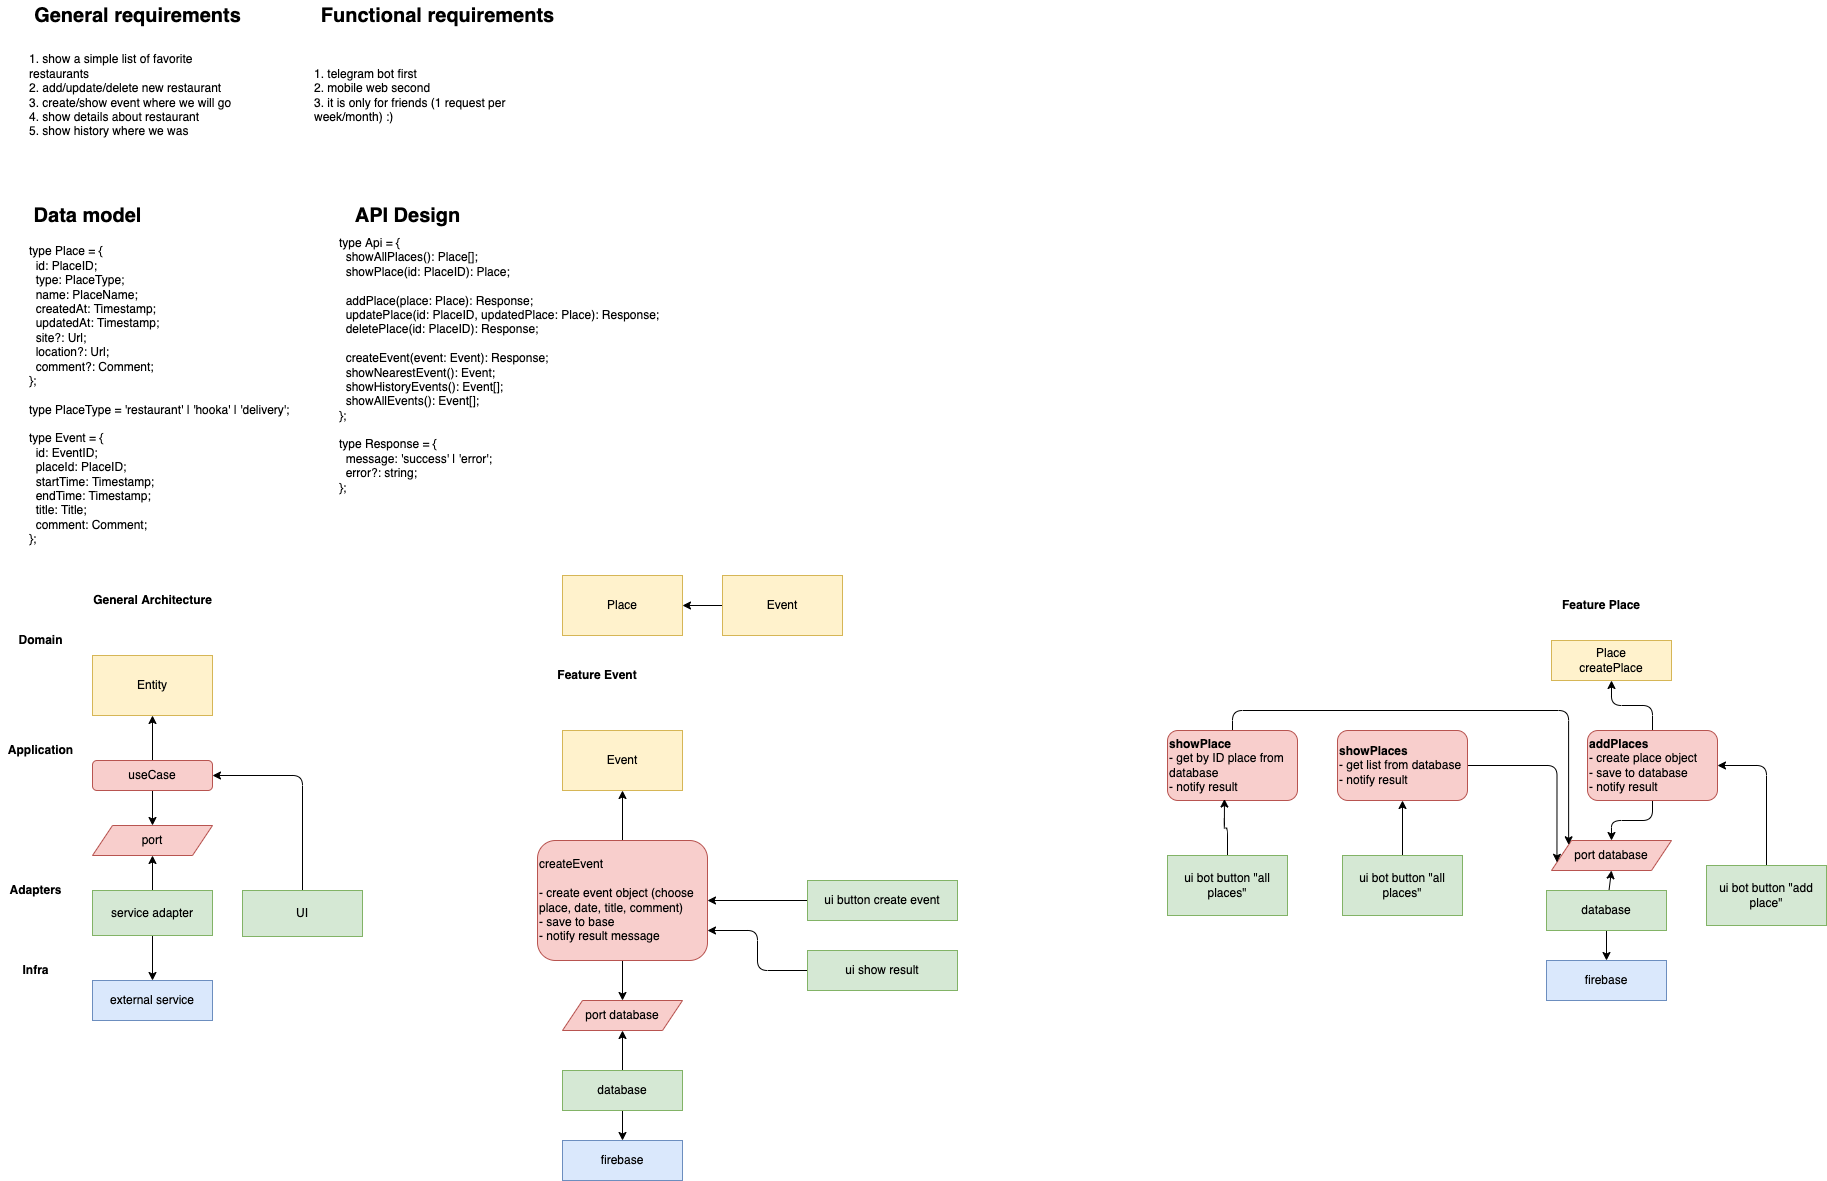

The diagram above was exported from draw.io. Its source (the exported page's mxGraphModel, read from the mxfile embedded in the PNG):
<mxGraphModel dx="647" dy="953" grid="1" gridSize="10" guides="1" tooltips="1" connect="1" arrows="1" fold="1" page="1" pageScale="1" pageWidth="827" pageHeight="1169" math="0" shadow="0">
  <root>
    <mxCell id="0" />
    <mxCell id="1" parent="0" />
    <mxCell id="2" value="&lt;div&gt;1. show a simple list of favorite restaurants&lt;/div&gt;&lt;div&gt;2. add/update/delete new restaurant&lt;/div&gt;&lt;div&gt;3. create/show event where we will go&lt;/div&gt;&lt;div&gt;4. show details about restaurant&lt;/div&gt;&lt;div&gt;5. show history where we was&lt;/div&gt;" style="whiteSpace=wrap;html=1;strokeColor=none;align=left;" vertex="1" parent="1">
      <mxGeometry x="40" y="40" width="210" height="130" as="geometry" />
    </mxCell>
    <mxCell id="3" value="General requirements" style="text;html=1;align=center;verticalAlign=middle;resizable=0;points=[];autosize=1;strokeColor=none;fillColor=none;fontSize=20;fontStyle=1" vertex="1" parent="1">
      <mxGeometry x="40" y="10" width="220" height="30" as="geometry" />
    </mxCell>
    <mxCell id="4" value="Functional requirements" style="text;html=1;align=center;verticalAlign=middle;resizable=0;points=[];autosize=1;strokeColor=none;fillColor=none;fontSize=20;fontStyle=1" vertex="1" parent="1">
      <mxGeometry x="325" y="10" width="250" height="30" as="geometry" />
    </mxCell>
    <mxCell id="5" value="&lt;div&gt;1. telegram bot first&lt;/div&gt;&lt;div&gt;2. mobile web second&lt;/div&gt;&lt;div&gt;3. it is only for friends (1 request per week/month) :)&lt;/div&gt;" style="whiteSpace=wrap;html=1;strokeColor=none;align=left;" vertex="1" parent="1">
      <mxGeometry x="325" y="40" width="210" height="130" as="geometry" />
    </mxCell>
    <mxCell id="6" value="Data model" style="text;html=1;align=center;verticalAlign=middle;resizable=0;points=[];autosize=1;strokeColor=none;fillColor=none;fontSize=20;fontStyle=1" vertex="1" parent="1">
      <mxGeometry x="40" y="210" width="120" height="30" as="geometry" />
    </mxCell>
    <mxCell id="7" value="&lt;div style=&quot;font-size: 12px&quot;&gt;type Place = {&lt;/div&gt;&lt;div style=&quot;font-size: 12px&quot;&gt;&amp;nbsp; id: PlaceID;&lt;/div&gt;&lt;div style=&quot;font-size: 12px&quot;&gt;&amp;nbsp; type: PlaceType;&lt;/div&gt;&lt;div style=&quot;font-size: 12px&quot;&gt;&amp;nbsp; name: PlaceName;&lt;/div&gt;&lt;div style=&quot;font-size: 12px&quot;&gt;&amp;nbsp; createdAt: Timestamp;&lt;/div&gt;&lt;div style=&quot;font-size: 12px&quot;&gt;&amp;nbsp; updatedAt: Timestamp;&lt;/div&gt;&lt;div style=&quot;font-size: 12px&quot;&gt;&amp;nbsp; site?: Url;&lt;/div&gt;&lt;div style=&quot;font-size: 12px&quot;&gt;&amp;nbsp; location?: Url;&lt;/div&gt;&lt;div style=&quot;font-size: 12px&quot;&gt;&amp;nbsp; comment?: Comment;&lt;/div&gt;&lt;div style=&quot;font-size: 12px&quot;&gt;};&lt;/div&gt;&lt;div style=&quot;font-size: 12px&quot;&gt;&lt;br style=&quot;font-size: 12px&quot;&gt;&lt;/div&gt;&lt;div style=&quot;font-size: 12px&quot;&gt;type PlaceType = 'restaurant' | 'hooka' | 'delivery';&lt;/div&gt;&lt;div style=&quot;font-size: 12px&quot;&gt;&lt;br style=&quot;font-size: 12px&quot;&gt;&lt;/div&gt;&lt;div style=&quot;font-size: 12px&quot;&gt;type Event = {&lt;/div&gt;&lt;div style=&quot;font-size: 12px&quot;&gt;&amp;nbsp; id: EventID;&lt;/div&gt;&lt;div style=&quot;font-size: 12px&quot;&gt;&amp;nbsp; placeId: PlaceID;&lt;/div&gt;&lt;div style=&quot;font-size: 12px&quot;&gt;&amp;nbsp; startTime: Timestamp;&lt;/div&gt;&lt;div style=&quot;font-size: 12px&quot;&gt;&amp;nbsp; endTime: Timestamp;&lt;/div&gt;&lt;div style=&quot;font-size: 12px&quot;&gt;&amp;nbsp; title: Title;&lt;/div&gt;&lt;div style=&quot;font-size: 12px&quot;&gt;&amp;nbsp; comment: Comment;&lt;/div&gt;&lt;div style=&quot;font-size: 12px&quot;&gt;};&lt;/div&gt;" style="whiteSpace=wrap;html=1;fontSize=12;align=left;strokeColor=none;" vertex="1" parent="1">
      <mxGeometry x="40" y="240" width="270" height="330" as="geometry" />
    </mxCell>
    <mxCell id="8" value="API Design" style="text;html=1;align=center;verticalAlign=middle;resizable=0;points=[];autosize=1;strokeColor=none;fillColor=none;fontSize=20;fontStyle=1" vertex="1" parent="1">
      <mxGeometry x="360" y="210" width="120" height="30" as="geometry" />
    </mxCell>
    <mxCell id="9" value="&lt;div&gt;type Api = {&lt;/div&gt;&lt;div&gt;&amp;nbsp; showAllPlaces(): Place[];&lt;/div&gt;&lt;div&gt;&amp;nbsp; showPlace(id: PlaceID): Place;&lt;/div&gt;&lt;div&gt;&lt;br&gt;&lt;/div&gt;&lt;div&gt;&amp;nbsp; addPlace(place: Place): Response;&lt;/div&gt;&lt;div&gt;&amp;nbsp; updatePlace(id: PlaceID, updatedPlace: Place): Response;&lt;/div&gt;&lt;div&gt;&amp;nbsp; deletePlace(id: PlaceID): Response;&lt;/div&gt;&lt;div&gt;&lt;br&gt;&lt;/div&gt;&lt;div&gt;&amp;nbsp; createEvent(event: Event): Response;&lt;/div&gt;&lt;div&gt;&amp;nbsp; showNearestEvent(): Event;&lt;/div&gt;&lt;div&gt;&amp;nbsp; showHistoryEvents(): Event[];&lt;/div&gt;&lt;div&gt;&amp;nbsp; showAllEvents(): Event[];&lt;/div&gt;&lt;div&gt;};&lt;/div&gt;&lt;div&gt;&lt;br&gt;&lt;/div&gt;&lt;div&gt;type Response = {&lt;/div&gt;&lt;div&gt;&amp;nbsp; message: 'success' | 'error';&lt;/div&gt;&lt;div&gt;&amp;nbsp; error?: string;&lt;/div&gt;&lt;div&gt;};&lt;/div&gt;" style="whiteSpace=wrap;html=1;fontSize=12;strokeColor=none;align=left;" vertex="1" parent="1">
      <mxGeometry x="350" y="240" width="330" height="270" as="geometry" />
    </mxCell>
    <mxCell id="10" value="Place" style="whiteSpace=wrap;html=1;fontSize=12;fillColor=#fff2cc;strokeColor=#d6b656;" vertex="1" parent="1">
      <mxGeometry x="575" y="585" width="120" height="60" as="geometry" />
    </mxCell>
    <mxCell id="14" style="edgeStyle=none;html=1;entryX=1;entryY=0.5;entryDx=0;entryDy=0;fontSize=12;" edge="1" parent="1" source="11" target="10">
      <mxGeometry relative="1" as="geometry" />
    </mxCell>
    <mxCell id="11" value="Event" style="whiteSpace=wrap;html=1;fontSize=12;fillColor=#fff2cc;strokeColor=#d6b656;" vertex="1" parent="1">
      <mxGeometry x="735" y="585" width="120" height="60" as="geometry" />
    </mxCell>
    <mxCell id="12" value="Domain" style="text;html=1;align=center;verticalAlign=middle;resizable=0;points=[];autosize=1;strokeColor=none;fillColor=none;fontSize=12;fontStyle=1" vertex="1" parent="1">
      <mxGeometry x="23" y="640" width="60" height="20" as="geometry" />
    </mxCell>
    <mxCell id="13" value="Application" style="text;html=1;align=center;verticalAlign=middle;resizable=0;points=[];autosize=1;strokeColor=none;fillColor=none;fontSize=12;fontStyle=1" vertex="1" parent="1">
      <mxGeometry x="13" y="750" width="80" height="20" as="geometry" />
    </mxCell>
    <mxCell id="36" style="edgeStyle=orthogonalEdgeStyle;html=1;fontSize=12;" edge="1" parent="1" source="15" target="22">
      <mxGeometry relative="1" as="geometry" />
    </mxCell>
    <mxCell id="60" style="edgeStyle=orthogonalEdgeStyle;html=1;entryX=0.5;entryY=1;entryDx=0;entryDy=0;fontSize=12;" edge="1" parent="1" source="15" target="59">
      <mxGeometry relative="1" as="geometry" />
    </mxCell>
    <mxCell id="15" value="useCase" style="rounded=1;whiteSpace=wrap;html=1;fontSize=12;fillColor=#f8cecc;strokeColor=#b85450;" vertex="1" parent="1">
      <mxGeometry x="105" y="770" width="120" height="30" as="geometry" />
    </mxCell>
    <mxCell id="16" value="Adapters" style="text;html=1;align=center;verticalAlign=middle;resizable=0;points=[];autosize=1;strokeColor=none;fillColor=none;fontSize=12;fontStyle=1" vertex="1" parent="1">
      <mxGeometry x="13" y="890" width="70" height="20" as="geometry" />
    </mxCell>
    <mxCell id="17" value="Infra" style="text;html=1;align=center;verticalAlign=middle;resizable=0;points=[];autosize=1;strokeColor=none;fillColor=none;fontSize=12;fontStyle=1" vertex="1" parent="1">
      <mxGeometry x="28" y="970" width="40" height="20" as="geometry" />
    </mxCell>
    <mxCell id="18" value="external service" style="whiteSpace=wrap;html=1;fontSize=12;fillColor=#dae8fc;strokeColor=#6c8ebf;" vertex="1" parent="1">
      <mxGeometry x="105" y="990" width="120" height="40" as="geometry" />
    </mxCell>
    <mxCell id="21" style="edgeStyle=none;html=1;fontSize=12;" edge="1" parent="1" source="19" target="18">
      <mxGeometry relative="1" as="geometry" />
    </mxCell>
    <mxCell id="28" style="edgeStyle=none;html=1;entryX=0.5;entryY=1;entryDx=0;entryDy=0;fontSize=12;" edge="1" parent="1" source="19" target="22">
      <mxGeometry relative="1" as="geometry" />
    </mxCell>
    <mxCell id="19" value="service adapter" style="whiteSpace=wrap;html=1;fontSize=12;fillColor=#d5e8d4;strokeColor=#82b366;" vertex="1" parent="1">
      <mxGeometry x="105" y="900" width="120" height="45" as="geometry" />
    </mxCell>
    <mxCell id="22" value="port" style="shape=parallelogram;perimeter=parallelogramPerimeter;whiteSpace=wrap;html=1;fixedSize=1;shadow=0;fontSize=12;fillColor=#f8cecc;strokeColor=#b85450;" vertex="1" parent="1">
      <mxGeometry x="105" y="835" width="120" height="30" as="geometry" />
    </mxCell>
    <mxCell id="30" style="edgeStyle=orthogonalEdgeStyle;html=1;entryX=1;entryY=0.5;entryDx=0;entryDy=0;fontSize=12;exitX=0.5;exitY=0;exitDx=0;exitDy=0;" edge="1" parent="1" source="29" target="15">
      <mxGeometry relative="1" as="geometry" />
    </mxCell>
    <mxCell id="29" value="UI" style="whiteSpace=wrap;html=1;shadow=0;fontSize=12;fillColor=#d5e8d4;strokeColor=#82b366;" vertex="1" parent="1">
      <mxGeometry x="255" y="900" width="120" height="46" as="geometry" />
    </mxCell>
    <mxCell id="38" style="edgeStyle=orthogonalEdgeStyle;html=1;fontSize=12;" edge="1" parent="1" source="31" target="37">
      <mxGeometry relative="1" as="geometry" />
    </mxCell>
    <mxCell id="42" style="edgeStyle=orthogonalEdgeStyle;html=1;entryX=0.5;entryY=1;entryDx=0;entryDy=0;fontSize=12;" edge="1" parent="1" source="31" target="41">
      <mxGeometry relative="1" as="geometry" />
    </mxCell>
    <mxCell id="31" value="createEvent&lt;br&gt;&lt;br&gt;- create event object (choose place, date, title, comment)&lt;br&gt;- save to base&lt;br&gt;- notify result message" style="rounded=1;whiteSpace=wrap;html=1;fontSize=12;align=left;fillColor=#f8cecc;strokeColor=#b85450;" vertex="1" parent="1">
      <mxGeometry x="550" y="850" width="170" height="120" as="geometry" />
    </mxCell>
    <mxCell id="35" style="edgeStyle=orthogonalEdgeStyle;html=1;entryX=0.5;entryY=0;entryDx=0;entryDy=0;fontSize=12;" edge="1" parent="1" source="32" target="34">
      <mxGeometry relative="1" as="geometry" />
    </mxCell>
    <mxCell id="39" style="edgeStyle=orthogonalEdgeStyle;html=1;entryX=0.5;entryY=1;entryDx=0;entryDy=0;fontSize=12;" edge="1" parent="1" source="32" target="37">
      <mxGeometry relative="1" as="geometry" />
    </mxCell>
    <mxCell id="32" value="database" style="whiteSpace=wrap;html=1;fontSize=12;fillColor=#d5e8d4;strokeColor=#82b366;" vertex="1" parent="1">
      <mxGeometry x="575" y="1080" width="120" height="40" as="geometry" />
    </mxCell>
    <mxCell id="34" value="firebase" style="whiteSpace=wrap;html=1;fontSize=12;fillColor=#dae8fc;strokeColor=#6c8ebf;" vertex="1" parent="1">
      <mxGeometry x="575" y="1150" width="120" height="40" as="geometry" />
    </mxCell>
    <mxCell id="37" value="port database" style="shape=parallelogram;perimeter=parallelogramPerimeter;whiteSpace=wrap;html=1;fixedSize=1;shadow=0;fontSize=12;fillColor=#f8cecc;strokeColor=#b85450;" vertex="1" parent="1">
      <mxGeometry x="575" y="1010" width="120" height="30" as="geometry" />
    </mxCell>
    <mxCell id="41" value="Event" style="whiteSpace=wrap;html=1;fontSize=12;fillColor=#fff2cc;strokeColor=#d6b656;" vertex="1" parent="1">
      <mxGeometry x="575" y="740" width="120" height="60" as="geometry" />
    </mxCell>
    <mxCell id="44" style="edgeStyle=orthogonalEdgeStyle;html=1;entryX=1;entryY=0.5;entryDx=0;entryDy=0;fontSize=12;" edge="1" parent="1" source="43" target="31">
      <mxGeometry relative="1" as="geometry" />
    </mxCell>
    <mxCell id="43" value="ui button create event" style="whiteSpace=wrap;html=1;fontSize=12;fillColor=#d5e8d4;strokeColor=#82b366;" vertex="1" parent="1">
      <mxGeometry x="820" y="890" width="150" height="40" as="geometry" />
    </mxCell>
    <mxCell id="46" style="edgeStyle=orthogonalEdgeStyle;html=1;entryX=1;entryY=0.75;entryDx=0;entryDy=0;fontSize=12;" edge="1" parent="1" source="45" target="31">
      <mxGeometry relative="1" as="geometry" />
    </mxCell>
    <mxCell id="45" value="ui show result" style="whiteSpace=wrap;html=1;fontSize=12;fillColor=#d5e8d4;strokeColor=#82b366;" vertex="1" parent="1">
      <mxGeometry x="820" y="960" width="150" height="40" as="geometry" />
    </mxCell>
    <mxCell id="47" value="Feature Event" style="text;html=1;strokeColor=none;fillColor=none;align=center;verticalAlign=middle;whiteSpace=wrap;rounded=0;shadow=0;fontSize=12;fontStyle=1" vertex="1" parent="1">
      <mxGeometry x="560" y="670" width="100" height="30" as="geometry" />
    </mxCell>
    <mxCell id="48" value="Feature Place" style="text;html=1;strokeColor=none;fillColor=none;align=center;verticalAlign=middle;whiteSpace=wrap;rounded=0;shadow=0;fontSize=12;fontStyle=1" vertex="1" parent="1">
      <mxGeometry x="1559" y="600" width="110" height="30" as="geometry" />
    </mxCell>
    <mxCell id="50" style="edgeStyle=orthogonalEdgeStyle;html=1;fontSize=12;" edge="1" parent="1" source="51" target="56">
      <mxGeometry relative="1" as="geometry" />
    </mxCell>
    <mxCell id="63" style="edgeStyle=orthogonalEdgeStyle;html=1;entryX=0.5;entryY=1;entryDx=0;entryDy=0;fontSize=12;" edge="1" parent="1" source="51" target="62">
      <mxGeometry relative="1" as="geometry" />
    </mxCell>
    <mxCell id="51" value="&lt;b&gt;addPlaces&lt;/b&gt;&lt;br&gt;- create place object&lt;br&gt;- save to database&lt;br&gt;- notify result" style="rounded=1;whiteSpace=wrap;html=1;fontSize=12;fillColor=#f8cecc;strokeColor=#b85450;align=left;" vertex="1" parent="1">
      <mxGeometry x="1600" y="740" width="130" height="70" as="geometry" />
    </mxCell>
    <mxCell id="52" value="firebase" style="whiteSpace=wrap;html=1;fontSize=12;fillColor=#dae8fc;strokeColor=#6c8ebf;" vertex="1" parent="1">
      <mxGeometry x="1559" y="970" width="120" height="40" as="geometry" />
    </mxCell>
    <mxCell id="53" style="edgeStyle=none;html=1;fontSize=12;" edge="1" parent="1" source="55" target="52">
      <mxGeometry relative="1" as="geometry" />
    </mxCell>
    <mxCell id="54" style="edgeStyle=none;html=1;entryX=0.5;entryY=1;entryDx=0;entryDy=0;fontSize=12;" edge="1" parent="1" source="55" target="56">
      <mxGeometry relative="1" as="geometry" />
    </mxCell>
    <mxCell id="55" value="database" style="whiteSpace=wrap;html=1;fontSize=12;fillColor=#d5e8d4;strokeColor=#82b366;" vertex="1" parent="1">
      <mxGeometry x="1559" y="900" width="120" height="40" as="geometry" />
    </mxCell>
    <mxCell id="56" value="port database" style="shape=parallelogram;perimeter=parallelogramPerimeter;whiteSpace=wrap;html=1;fixedSize=1;shadow=0;fontSize=12;fillColor=#f8cecc;strokeColor=#b85450;" vertex="1" parent="1">
      <mxGeometry x="1564" y="850" width="120" height="30" as="geometry" />
    </mxCell>
    <mxCell id="57" style="edgeStyle=orthogonalEdgeStyle;html=1;entryX=1;entryY=0.5;entryDx=0;entryDy=0;fontSize=12;exitX=0.5;exitY=0;exitDx=0;exitDy=0;" edge="1" parent="1" source="58" target="51">
      <mxGeometry relative="1" as="geometry" />
    </mxCell>
    <mxCell id="58" value="ui bot button &quot;add place&quot;" style="whiteSpace=wrap;html=1;shadow=0;fontSize=12;fillColor=#d5e8d4;strokeColor=#82b366;" vertex="1" parent="1">
      <mxGeometry x="1719" y="875" width="120" height="60" as="geometry" />
    </mxCell>
    <mxCell id="59" value="Entity" style="whiteSpace=wrap;html=1;fontSize=12;fillColor=#fff2cc;strokeColor=#d6b656;" vertex="1" parent="1">
      <mxGeometry x="105" y="665" width="120" height="60" as="geometry" />
    </mxCell>
    <mxCell id="61" value="General Architecture" style="text;html=1;align=center;verticalAlign=middle;resizable=0;points=[];autosize=1;strokeColor=none;fillColor=none;fontSize=12;fontStyle=1" vertex="1" parent="1">
      <mxGeometry x="100" y="600" width="130" height="20" as="geometry" />
    </mxCell>
    <mxCell id="62" value="Place&lt;br&gt;createPlace" style="whiteSpace=wrap;html=1;fontSize=12;fillColor=#fff2cc;strokeColor=#d6b656;" vertex="1" parent="1">
      <mxGeometry x="1564" y="650" width="120" height="40" as="geometry" />
    </mxCell>
    <mxCell id="67" style="edgeStyle=orthogonalEdgeStyle;html=1;fontSize=12;entryX=0.5;entryY=1;entryDx=0;entryDy=0;" edge="1" parent="1" source="66" target="68">
      <mxGeometry relative="1" as="geometry">
        <mxPoint x="1420" y="820" as="targetPoint" />
      </mxGeometry>
    </mxCell>
    <mxCell id="66" value="ui bot button &quot;all places&quot;" style="whiteSpace=wrap;html=1;shadow=0;fontSize=12;fillColor=#d5e8d4;strokeColor=#82b366;" vertex="1" parent="1">
      <mxGeometry x="1355" y="865" width="120" height="60" as="geometry" />
    </mxCell>
    <mxCell id="69" style="edgeStyle=orthogonalEdgeStyle;html=1;entryX=0;entryY=0.75;entryDx=0;entryDy=0;fontSize=12;" edge="1" parent="1" source="68" target="56">
      <mxGeometry relative="1" as="geometry">
        <Array as="points">
          <mxPoint x="1570" y="775" />
        </Array>
      </mxGeometry>
    </mxCell>
    <mxCell id="68" value="&lt;b&gt;showPlaces&lt;/b&gt;&lt;br&gt;- get list from database&lt;br&gt;- notify result" style="rounded=1;whiteSpace=wrap;html=1;fontSize=12;fillColor=#f8cecc;strokeColor=#b85450;align=left;" vertex="1" parent="1">
      <mxGeometry x="1350" y="740" width="130" height="70" as="geometry" />
    </mxCell>
    <mxCell id="73" style="edgeStyle=orthogonalEdgeStyle;html=1;entryX=0;entryY=0;entryDx=0;entryDy=0;fontSize=12;" edge="1" parent="1" source="70" target="56">
      <mxGeometry relative="1" as="geometry">
        <Array as="points">
          <mxPoint x="1245" y="720" />
          <mxPoint x="1581" y="720" />
        </Array>
      </mxGeometry>
    </mxCell>
    <mxCell id="70" value="&lt;b&gt;showPlace&lt;br&gt;&lt;/b&gt;- get by ID place from database&lt;br&gt;- notify result" style="rounded=1;whiteSpace=wrap;html=1;fontSize=12;fillColor=#f8cecc;strokeColor=#b85450;align=left;" vertex="1" parent="1">
      <mxGeometry x="1180" y="740" width="130" height="70" as="geometry" />
    </mxCell>
    <mxCell id="72" style="edgeStyle=orthogonalEdgeStyle;html=1;entryX=0.438;entryY=0.979;entryDx=0;entryDy=0;entryPerimeter=0;fontSize=12;" edge="1" parent="1" source="71" target="70">
      <mxGeometry relative="1" as="geometry" />
    </mxCell>
    <mxCell id="71" value="ui bot button &quot;all places&quot;" style="whiteSpace=wrap;html=1;shadow=0;fontSize=12;fillColor=#d5e8d4;strokeColor=#82b366;" vertex="1" parent="1">
      <mxGeometry x="1180" y="865" width="120" height="60" as="geometry" />
    </mxCell>
  </root>
</mxGraphModel>